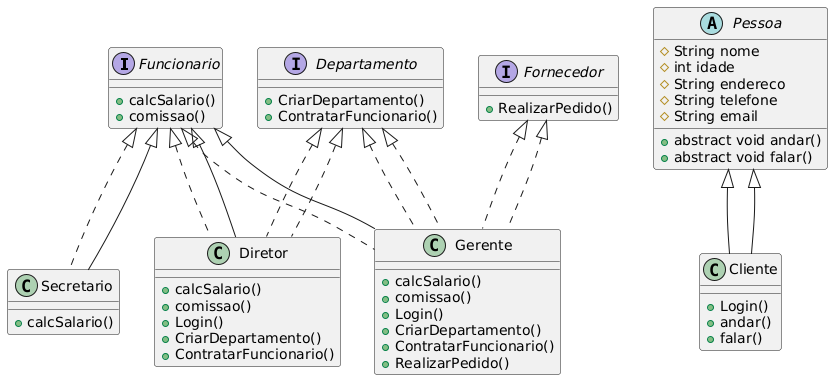

The diagram above was rendered by PlantUML. Its source (embedded in the PNG):
@startuml
' Definindo interfaces e classes abstratas
interface Funcionario {
    + calcSalario()
    + comissao()
}

interface Fornecedor {
    + RealizarPedido()
}

interface Departamento {
    + CriarDepartamento()
    + ContratarFuncionario()
}

abstract class Pessoa {
    # String nome
    # int idade
    # String endereco
    # String telefone
    # String email
    + abstract void andar()
    + abstract void falar()
}

' Definindo classes concretas
class Diretor implements Funcionario, Departamento {
    + calcSalario()
    + comissao()
    + Login()
    + CriarDepartamento()
    + ContratarFuncionario()
}

class Gerente implements Funcionario, Departamento, Fornecedor {
    + calcSalario()
    + comissao()
    + Login()
    + CriarDepartamento()
    + ContratarFuncionario()
    + RealizarPedido()
}

class Secretario implements Funcionario {
    + calcSalario()
}

class Cliente extends Pessoa {
    + Login()
    + andar()
    + falar()
}

' Relacionamentos
Pessoa <|-- Cliente
Funcionario <|-- Diretor
Funcionario <|-- Gerente
Funcionario <|-- Secretario
Fornecedor <|.. Gerente
Departamento <|.. Diretor
Departamento <|.. Gerente
@enduml